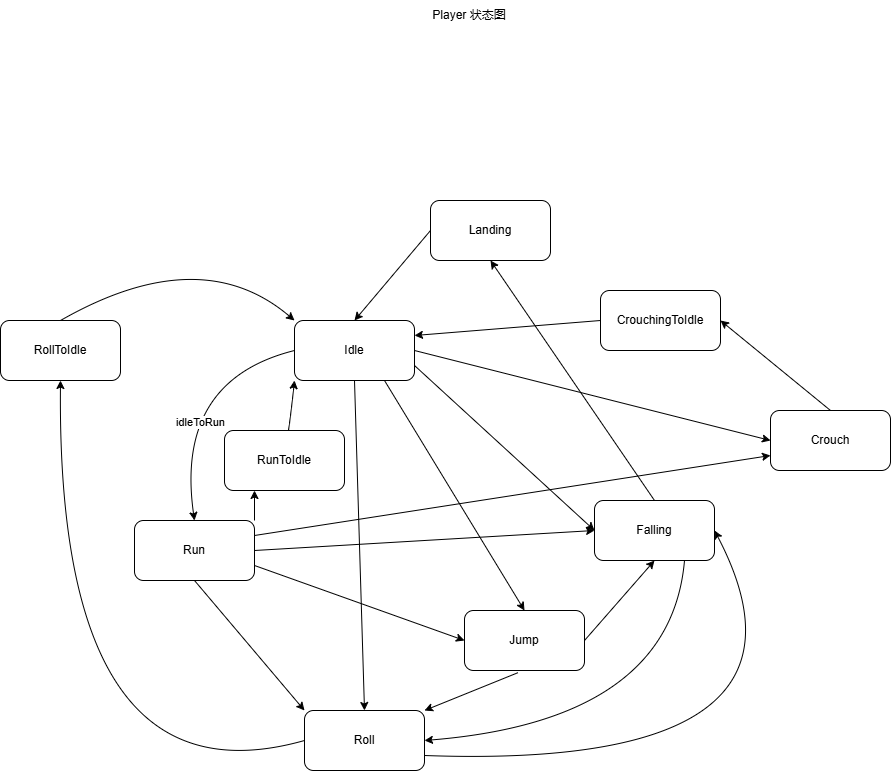

The diagram above was exported from draw.io. Its source (the exported page's mxGraphModel, read from the mxfile embedded in the PNG):
<mxGraphModel dx="1804" dy="573" grid="1" gridSize="10" guides="1" tooltips="1" connect="1" arrows="1" fold="1" page="1" pageScale="1" pageWidth="827" pageHeight="1169" math="0" shadow="0">
  <root>
    <mxCell id="0" />
    <mxCell id="1" parent="0" />
    <mxCell id="iC1TXVH6nWFYGPQyT5jh-1" value="Idle" style="rounded=1;whiteSpace=wrap;html=1;" vertex="1" parent="1">
      <mxGeometry x="-176" y="320" width="120" height="60" as="geometry" />
    </mxCell>
    <mxCell id="iC1TXVH6nWFYGPQyT5jh-2" value="Run" style="rounded=1;whiteSpace=wrap;html=1;" vertex="1" parent="1">
      <mxGeometry x="-336" y="520" width="120" height="60" as="geometry" />
    </mxCell>
    <mxCell id="iC1TXVH6nWFYGPQyT5jh-4" value="Jump" style="rounded=1;whiteSpace=wrap;html=1;" vertex="1" parent="1">
      <mxGeometry x="-6" y="610" width="120" height="60" as="geometry" />
    </mxCell>
    <mxCell id="iC1TXVH6nWFYGPQyT5jh-6" value="Player 状态图" style="text;html=1;align=center;verticalAlign=middle;whiteSpace=wrap;rounded=0;" vertex="1" parent="1">
      <mxGeometry x="-56" width="110" height="30" as="geometry" />
    </mxCell>
    <mxCell id="iC1TXVH6nWFYGPQyT5jh-7" value="Falling" style="rounded=1;whiteSpace=wrap;html=1;" vertex="1" parent="1">
      <mxGeometry x="124" y="500" width="120" height="60" as="geometry" />
    </mxCell>
    <mxCell id="iC1TXVH6nWFYGPQyT5jh-9" value="Landing" style="rounded=1;whiteSpace=wrap;html=1;" vertex="1" parent="1">
      <mxGeometry x="-40" y="200" width="120" height="60" as="geometry" />
    </mxCell>
    <mxCell id="iC1TXVH6nWFYGPQyT5jh-10" value="CrouchingToIdle" style="rounded=1;whiteSpace=wrap;html=1;" vertex="1" parent="1">
      <mxGeometry x="130" y="290" width="120" height="60" as="geometry" />
    </mxCell>
    <mxCell id="iC1TXVH6nWFYGPQyT5jh-11" value="Crouch" style="rounded=1;whiteSpace=wrap;html=1;" vertex="1" parent="1">
      <mxGeometry x="300" y="410" width="120" height="60" as="geometry" />
    </mxCell>
    <mxCell id="iC1TXVH6nWFYGPQyT5jh-12" value="Roll" style="rounded=1;whiteSpace=wrap;html=1;" vertex="1" parent="1">
      <mxGeometry x="-166" y="710" width="120" height="60" as="geometry" />
    </mxCell>
    <mxCell id="iC1TXVH6nWFYGPQyT5jh-13" value="RollToIdle" style="rounded=1;whiteSpace=wrap;html=1;" vertex="1" parent="1">
      <mxGeometry x="-470" y="320" width="120" height="60" as="geometry" />
    </mxCell>
    <mxCell id="iC1TXVH6nWFYGPQyT5jh-16" value="" style="curved=1;endArrow=classic;html=1;rounded=0;exitX=0;exitY=0.5;exitDx=0;exitDy=0;entryX=0.5;entryY=0;entryDx=0;entryDy=0;" edge="1" parent="1" source="iC1TXVH6nWFYGPQyT5jh-1" target="iC1TXVH6nWFYGPQyT5jh-2">
      <mxGeometry width="50" height="50" relative="1" as="geometry">
        <mxPoint x="-296" y="430" as="sourcePoint" />
        <mxPoint x="-246" y="380" as="targetPoint" />
        <Array as="points">
          <mxPoint x="-296" y="380" />
        </Array>
      </mxGeometry>
    </mxCell>
    <mxCell id="iC1TXVH6nWFYGPQyT5jh-17" value="idleToRun" style="edgeLabel;html=1;align=center;verticalAlign=middle;resizable=0;points=[];" vertex="1" connectable="0" parent="iC1TXVH6nWFYGPQyT5jh-16">
      <mxGeometry x="0.266" y="19" relative="1" as="geometry">
        <mxPoint as="offset" />
      </mxGeometry>
    </mxCell>
    <mxCell id="iC1TXVH6nWFYGPQyT5jh-18" value="" style="curved=1;endArrow=classic;html=1;rounded=0;exitX=0.5;exitY=0;exitDx=0;exitDy=0;entryX=0;entryY=1;entryDx=0;entryDy=0;" edge="1" parent="1" source="iC1TXVH6nWFYGPQyT5jh-3" target="iC1TXVH6nWFYGPQyT5jh-1">
      <mxGeometry width="50" height="50" relative="1" as="geometry">
        <mxPoint x="-66" y="440" as="sourcePoint" />
        <mxPoint x="-176" y="390" as="targetPoint" />
        <Array as="points">
          <mxPoint x="-186" y="470" />
        </Array>
      </mxGeometry>
    </mxCell>
    <mxCell id="iC1TXVH6nWFYGPQyT5jh-20" value="" style="curved=1;endArrow=classic;html=1;rounded=0;exitX=1;exitY=0;exitDx=0;exitDy=0;entryX=0.25;entryY=1;entryDx=0;entryDy=0;" edge="1" parent="1" source="iC1TXVH6nWFYGPQyT5jh-2" target="iC1TXVH6nWFYGPQyT5jh-3">
      <mxGeometry width="50" height="50" relative="1" as="geometry">
        <mxPoint x="-216" y="520" as="sourcePoint" />
        <mxPoint x="-176" y="380" as="targetPoint" />
        <Array as="points" />
      </mxGeometry>
    </mxCell>
    <mxCell id="iC1TXVH6nWFYGPQyT5jh-3" value="R&lt;span style=&quot;background-color: transparent; color: light-dark(rgb(0, 0, 0), rgb(255, 255, 255));&quot;&gt;unToIdle&lt;/span&gt;" style="rounded=1;whiteSpace=wrap;html=1;" vertex="1" parent="1">
      <mxGeometry x="-246" y="430" width="120" height="60" as="geometry" />
    </mxCell>
    <mxCell id="iC1TXVH6nWFYGPQyT5jh-21" value="" style="curved=1;endArrow=classic;html=1;rounded=0;exitX=0.75;exitY=1;exitDx=0;exitDy=0;entryX=0.5;entryY=0;entryDx=0;entryDy=0;" edge="1" parent="1" source="iC1TXVH6nWFYGPQyT5jh-1" target="iC1TXVH6nWFYGPQyT5jh-4">
      <mxGeometry width="50" height="50" relative="1" as="geometry">
        <mxPoint x="-16" y="415" as="sourcePoint" />
        <mxPoint x="-116" y="585" as="targetPoint" />
        <Array as="points" />
      </mxGeometry>
    </mxCell>
    <mxCell id="iC1TXVH6nWFYGPQyT5jh-24" value="" style="curved=1;endArrow=classic;html=1;rounded=0;exitX=1;exitY=0.75;exitDx=0;exitDy=0;entryX=0;entryY=0.5;entryDx=0;entryDy=0;" edge="1" parent="1" source="iC1TXVH6nWFYGPQyT5jh-1" target="iC1TXVH6nWFYGPQyT5jh-7">
      <mxGeometry width="50" height="50" relative="1" as="geometry">
        <mxPoint x="-46" y="390" as="sourcePoint" />
        <mxPoint x="74" y="620" as="targetPoint" />
        <Array as="points" />
      </mxGeometry>
    </mxCell>
    <mxCell id="iC1TXVH6nWFYGPQyT5jh-25" value="" style="curved=1;endArrow=classic;html=1;rounded=0;exitX=1;exitY=0.5;exitDx=0;exitDy=0;entryX=0;entryY=0.5;entryDx=0;entryDy=0;" edge="1" parent="1" source="iC1TXVH6nWFYGPQyT5jh-1" target="iC1TXVH6nWFYGPQyT5jh-11">
      <mxGeometry width="50" height="50" relative="1" as="geometry">
        <mxPoint x="-12" y="370" as="sourcePoint" />
        <mxPoint x="108" y="600" as="targetPoint" />
        <Array as="points" />
      </mxGeometry>
    </mxCell>
    <mxCell id="iC1TXVH6nWFYGPQyT5jh-26" value="" style="curved=1;endArrow=classic;html=1;rounded=0;exitX=0.5;exitY=1;exitDx=0;exitDy=0;entryX=0.5;entryY=0;entryDx=0;entryDy=0;" edge="1" parent="1" source="iC1TXVH6nWFYGPQyT5jh-1" target="iC1TXVH6nWFYGPQyT5jh-12">
      <mxGeometry width="50" height="50" relative="1" as="geometry">
        <mxPoint x="-106" y="390" as="sourcePoint" />
        <mxPoint x="4" y="620" as="targetPoint" />
        <Array as="points" />
      </mxGeometry>
    </mxCell>
    <mxCell id="iC1TXVH6nWFYGPQyT5jh-38" value="" style="curved=1;endArrow=classic;html=1;rounded=0;exitX=1;exitY=0.75;exitDx=0;exitDy=0;entryX=0;entryY=0.5;entryDx=0;entryDy=0;" edge="1" parent="1" source="iC1TXVH6nWFYGPQyT5jh-2" target="iC1TXVH6nWFYGPQyT5jh-4">
      <mxGeometry width="50" height="50" relative="1" as="geometry">
        <mxPoint x="-56" y="560" as="sourcePoint" />
        <mxPoint x="-46" y="890" as="targetPoint" />
        <Array as="points" />
      </mxGeometry>
    </mxCell>
    <mxCell id="iC1TXVH6nWFYGPQyT5jh-39" value="" style="curved=1;endArrow=classic;html=1;rounded=0;exitX=1;exitY=0.5;exitDx=0;exitDy=0;entryX=0;entryY=0.5;entryDx=0;entryDy=0;" edge="1" parent="1" source="iC1TXVH6nWFYGPQyT5jh-2" target="iC1TXVH6nWFYGPQyT5jh-7">
      <mxGeometry width="50" height="50" relative="1" as="geometry">
        <mxPoint x="-206" y="530" as="sourcePoint" />
        <mxPoint x="24" y="585" as="targetPoint" />
        <Array as="points" />
      </mxGeometry>
    </mxCell>
    <mxCell id="iC1TXVH6nWFYGPQyT5jh-40" value="" style="curved=1;endArrow=classic;html=1;rounded=0;exitX=1;exitY=0.25;exitDx=0;exitDy=0;entryX=0;entryY=0.75;entryDx=0;entryDy=0;" edge="1" parent="1" source="iC1TXVH6nWFYGPQyT5jh-2" target="iC1TXVH6nWFYGPQyT5jh-11">
      <mxGeometry width="50" height="50" relative="1" as="geometry">
        <mxPoint x="-206" y="560" as="sourcePoint" />
        <mxPoint x="134" y="540" as="targetPoint" />
        <Array as="points" />
      </mxGeometry>
    </mxCell>
    <mxCell id="iC1TXVH6nWFYGPQyT5jh-41" value="" style="curved=1;endArrow=classic;html=1;rounded=0;exitX=0.5;exitY=1;exitDx=0;exitDy=0;entryX=0;entryY=0;entryDx=0;entryDy=0;" edge="1" parent="1" source="iC1TXVH6nWFYGPQyT5jh-2" target="iC1TXVH6nWFYGPQyT5jh-12">
      <mxGeometry width="50" height="50" relative="1" as="geometry">
        <mxPoint x="-266" y="595" as="sourcePoint" />
        <mxPoint x="-56" y="670" as="targetPoint" />
        <Array as="points" />
      </mxGeometry>
    </mxCell>
    <mxCell id="iC1TXVH6nWFYGPQyT5jh-42" value="" style="curved=1;endArrow=classic;html=1;rounded=0;exitX=1;exitY=0.5;exitDx=0;exitDy=0;entryX=0.5;entryY=1;entryDx=0;entryDy=0;" edge="1" parent="1" source="iC1TXVH6nWFYGPQyT5jh-4" target="iC1TXVH6nWFYGPQyT5jh-7">
      <mxGeometry width="50" height="50" relative="1" as="geometry">
        <mxPoint x="174" y="585" as="sourcePoint" />
        <mxPoint x="384" y="660" as="targetPoint" />
        <Array as="points" />
      </mxGeometry>
    </mxCell>
    <mxCell id="iC1TXVH6nWFYGPQyT5jh-43" value="" style="curved=1;endArrow=classic;html=1;rounded=0;exitX=0.446;exitY=1.036;exitDx=0;exitDy=0;entryX=1;entryY=0;entryDx=0;entryDy=0;exitPerimeter=0;" edge="1" parent="1" source="iC1TXVH6nWFYGPQyT5jh-4" target="iC1TXVH6nWFYGPQyT5jh-12">
      <mxGeometry width="50" height="50" relative="1" as="geometry">
        <mxPoint x="74" y="730" as="sourcePoint" />
        <mxPoint x="144" y="650" as="targetPoint" />
        <Array as="points" />
      </mxGeometry>
    </mxCell>
    <mxCell id="iC1TXVH6nWFYGPQyT5jh-44" value="" style="curved=1;endArrow=classic;html=1;rounded=0;exitX=0.5;exitY=0;exitDx=0;exitDy=0;entryX=0.5;entryY=1;entryDx=0;entryDy=0;" edge="1" parent="1" source="iC1TXVH6nWFYGPQyT5jh-7" target="iC1TXVH6nWFYGPQyT5jh-9">
      <mxGeometry width="50" height="50" relative="1" as="geometry">
        <mxPoint x="160" y="490" as="sourcePoint" />
        <mxPoint x="230" y="410" as="targetPoint" />
        <Array as="points" />
      </mxGeometry>
    </mxCell>
    <mxCell id="iC1TXVH6nWFYGPQyT5jh-45" value="" style="curved=1;endArrow=classic;html=1;rounded=0;exitX=0.75;exitY=1;exitDx=0;exitDy=0;entryX=1;entryY=0.5;entryDx=0;entryDy=0;" edge="1" parent="1" source="iC1TXVH6nWFYGPQyT5jh-7" target="iC1TXVH6nWFYGPQyT5jh-12">
      <mxGeometry width="50" height="50" relative="1" as="geometry">
        <mxPoint x="230" y="690" as="sourcePoint" />
        <mxPoint x="300" y="610" as="targetPoint" />
        <Array as="points">
          <mxPoint x="200" y="720" />
        </Array>
      </mxGeometry>
    </mxCell>
    <mxCell id="iC1TXVH6nWFYGPQyT5jh-46" value="" style="curved=1;endArrow=classic;html=1;rounded=0;exitX=0;exitY=0.5;exitDx=0;exitDy=0;entryX=0.5;entryY=0;entryDx=0;entryDy=0;" edge="1" parent="1" source="iC1TXVH6nWFYGPQyT5jh-9" target="iC1TXVH6nWFYGPQyT5jh-1">
      <mxGeometry width="50" height="50" relative="1" as="geometry">
        <mxPoint x="81" y="282" as="sourcePoint" />
        <mxPoint x="-13" y="320" as="targetPoint" />
        <Array as="points" />
      </mxGeometry>
    </mxCell>
    <mxCell id="iC1TXVH6nWFYGPQyT5jh-47" value="" style="curved=1;endArrow=classic;html=1;rounded=0;exitX=0.5;exitY=0;exitDx=0;exitDy=0;entryX=1;entryY=0.5;entryDx=0;entryDy=0;" edge="1" parent="1" source="iC1TXVH6nWFYGPQyT5jh-11" target="iC1TXVH6nWFYGPQyT5jh-10">
      <mxGeometry width="50" height="50" relative="1" as="geometry">
        <mxPoint x="426" y="190" as="sourcePoint" />
        <mxPoint x="350" y="280" as="targetPoint" />
        <Array as="points" />
      </mxGeometry>
    </mxCell>
    <mxCell id="iC1TXVH6nWFYGPQyT5jh-48" value="" style="curved=1;endArrow=classic;html=1;rounded=0;exitX=0;exitY=0.5;exitDx=0;exitDy=0;entryX=1;entryY=0.25;entryDx=0;entryDy=0;" edge="1" parent="1" source="iC1TXVH6nWFYGPQyT5jh-10" target="iC1TXVH6nWFYGPQyT5jh-1">
      <mxGeometry width="50" height="50" relative="1" as="geometry">
        <mxPoint x="92" y="270" as="sourcePoint" />
        <mxPoint x="16" y="360" as="targetPoint" />
        <Array as="points" />
      </mxGeometry>
    </mxCell>
    <mxCell id="iC1TXVH6nWFYGPQyT5jh-49" style="edgeStyle=orthogonalEdgeStyle;rounded=0;orthogonalLoop=1;jettySize=auto;html=1;exitX=0.5;exitY=1;exitDx=0;exitDy=0;" edge="1" parent="1" source="iC1TXVH6nWFYGPQyT5jh-6" target="iC1TXVH6nWFYGPQyT5jh-6">
      <mxGeometry relative="1" as="geometry" />
    </mxCell>
    <mxCell id="iC1TXVH6nWFYGPQyT5jh-50" style="edgeStyle=orthogonalEdgeStyle;rounded=0;orthogonalLoop=1;jettySize=auto;html=1;exitX=0.5;exitY=1;exitDx=0;exitDy=0;" edge="1" parent="1" source="iC1TXVH6nWFYGPQyT5jh-6" target="iC1TXVH6nWFYGPQyT5jh-6">
      <mxGeometry relative="1" as="geometry" />
    </mxCell>
    <mxCell id="iC1TXVH6nWFYGPQyT5jh-51" value="" style="curved=1;endArrow=classic;html=1;rounded=0;exitX=0;exitY=0.5;exitDx=0;exitDy=0;entryX=0.5;entryY=1;entryDx=0;entryDy=0;" edge="1" parent="1" source="iC1TXVH6nWFYGPQyT5jh-12" target="iC1TXVH6nWFYGPQyT5jh-13">
      <mxGeometry width="50" height="50" relative="1" as="geometry">
        <mxPoint x="-460" y="600" as="sourcePoint" />
        <mxPoint x="-750" y="810" as="targetPoint" />
        <Array as="points">
          <mxPoint x="-414" y="810" />
        </Array>
      </mxGeometry>
    </mxCell>
    <mxCell id="iC1TXVH6nWFYGPQyT5jh-52" value="" style="curved=1;endArrow=classic;html=1;rounded=0;exitX=0.5;exitY=0;exitDx=0;exitDy=0;entryX=0;entryY=0;entryDx=0;entryDy=0;" edge="1" parent="1" source="iC1TXVH6nWFYGPQyT5jh-13" target="iC1TXVH6nWFYGPQyT5jh-1">
      <mxGeometry width="50" height="50" relative="1" as="geometry">
        <mxPoint x="-246" y="280" as="sourcePoint" />
        <mxPoint x="-490" y="-80" as="targetPoint" />
        <Array as="points">
          <mxPoint x="-270" y="240" />
        </Array>
      </mxGeometry>
    </mxCell>
    <mxCell id="iC1TXVH6nWFYGPQyT5jh-53" value="" style="curved=1;endArrow=classic;html=1;rounded=0;exitX=1;exitY=0.75;exitDx=0;exitDy=0;entryX=1;entryY=0.5;entryDx=0;entryDy=0;" edge="1" parent="1" source="iC1TXVH6nWFYGPQyT5jh-12" target="iC1TXVH6nWFYGPQyT5jh-7">
      <mxGeometry width="50" height="50" relative="1" as="geometry">
        <mxPoint y="780" as="sourcePoint" />
        <mxPoint x="110" y="910" as="targetPoint" />
        <Array as="points">
          <mxPoint x="370" y="770" />
        </Array>
      </mxGeometry>
    </mxCell>
  </root>
</mxGraphModel>